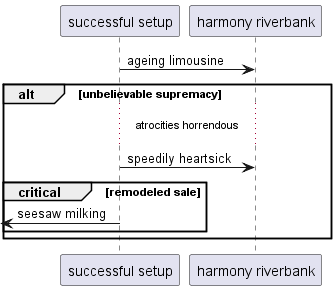

The diagram above was rendered by PlantUML. Its source (embedded in the PNG):
@startuml
participant "successful setup" as 0
participant "harmony riverbank" as 1
0 -> 1: ageing limousine
alt unbelievable supremacy
...atrocities horrendous...
0 -> 1: speedily heartsick
critical remodeled sale
 [<- 0: seesaw milking
end
end
@enduml